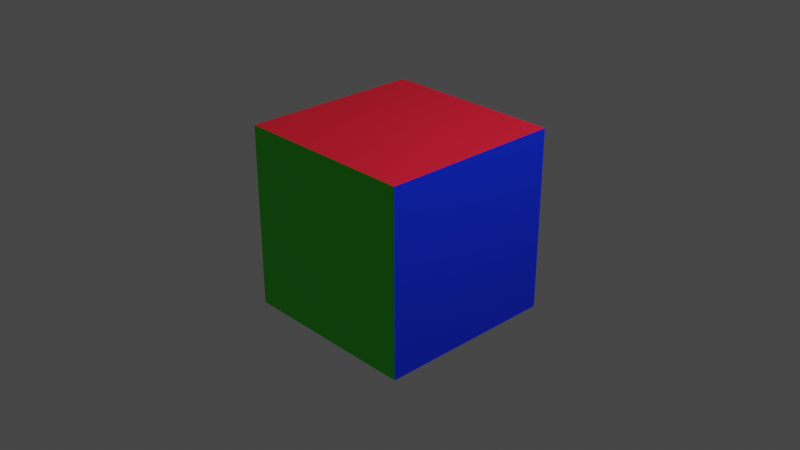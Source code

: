 # Source: cubo_colors.blend  (saved by Blender 3.6.14; exported with 4.5.12 LTS)
import bpy
from mathutils import Matrix  # noqa: F401  (used for matrix-valued properties, if any)

bpy.ops.wm.read_factory_settings(use_empty=True)
scene = bpy.context.scene
scene.name = 'Scene'

# ---- collections
col_collection = bpy.data.collections.new('Collection'); scene.collection.children.link(col_collection)

# ---- materials (node trees are filled in below, after node groups)
mat_material = bpy.data.materials.new('Material')
mat_material.alpha_threshold = 0.0
mat_material.use_transparent_shadow = False
mat_material.roughness = 0.5
mat_material.line_color = (0.0, 0.0, 0.0, 1.0)
mat_material_001 = bpy.data.materials.new('Material.001')
mat_material_001.use_transparent_shadow = False
mat_material_002 = bpy.data.materials.new('Material.002')
mat_material_002.use_transparent_shadow = False

# ---- material node trees
mat_material.use_nodes = True; mat_material.node_tree.nodes.clear()
_N = mat_material.node_tree.nodes; _L = mat_material.node_tree.links
n0 = _N.new('ShaderNodeOutputMaterial'); n0.name = 'Material Output'; n0.location = (300, 300)
n1 = _N.new('ShaderNodeBsdfPrincipled'); n1.name = 'Principled BSDF'; n1.location = (10, 300)
n1.distribution = 'GGX'
n1.subsurface_method = 'RANDOM_WALK_SKIN'
n1.inputs[0].default_value = (0.8, 0.006982, 0.0314, 1.0)
n1.inputs[3].default_value = 1.45
n1.inputs[27].default_value = (0.0, 0.0, 0.0, 1.0)
n1.inputs[28].default_value = 1.0
_L.new(n1.outputs[0], n0.inputs[0])
n0.is_active_output = True
mat_material_001.use_nodes = True; mat_material_001.node_tree.nodes.clear()
_N = mat_material_001.node_tree.nodes; _L = mat_material_001.node_tree.links
n0 = _N.new('ShaderNodeBsdfPrincipled'); n0.name = 'Principled BSDF'; n0.location = (10, 300)
n0.distribution = 'GGX'
n0.subsurface_method = 'RANDOM_WALK_SKIN'
n0.inputs[0].default_value = (0.0, 0.02499, 0.8, 1.0)
n0.inputs[3].default_value = 1.45
n0.inputs[27].default_value = (0.0, 0.0, 0.0, 1.0)
n0.inputs[28].default_value = 1.0
n1 = _N.new('ShaderNodeOutputMaterial'); n1.name = 'Material Output'; n1.location = (300, 300)
_L.new(n0.outputs[0], n1.inputs[0])
n1.is_active_output = True
mat_material_002.use_nodes = True; mat_material_002.node_tree.nodes.clear()
_N = mat_material_002.node_tree.nodes; _L = mat_material_002.node_tree.links
n0 = _N.new('ShaderNodeBsdfPrincipled'); n0.name = 'Principled BSDF'; n0.location = (10, 300)
n0.distribution = 'GGX'
n0.subsurface_method = 'RANDOM_WALK_SKIN'
n0.inputs[0].default_value = (0.0341, 0.8, 0.004599, 1.0)
n0.inputs[3].default_value = 1.45
n0.inputs[27].default_value = (0.0, 0.0, 0.0, 1.0)
n0.inputs[28].default_value = 1.0
n1 = _N.new('ShaderNodeOutputMaterial'); n1.name = 'Material Output'; n1.location = (300, 300)
_L.new(n0.outputs[0], n1.inputs[0])
n1.is_active_output = True

# ---- world
world_world = bpy.data.worlds.new('World'); scene.world = world_world
world_world.use_nodes = True; world_world.node_tree.nodes.clear()
_N = world_world.node_tree.nodes; _L = world_world.node_tree.links
n0 = _N.new('ShaderNodeOutputWorld'); n0.name = 'World Output'; n0.location = (300, 300)
n1 = _N.new('ShaderNodeBackground'); n1.name = 'Background'; n1.location = (10, 300)
n1.inputs[0].default_value = (0.05088, 0.05088, 0.05088, 1.0)
_L.new(n1.outputs[0], n0.inputs[0])
n0.is_active_output = True
world_world.color = (0.05088, 0.05088, 0.05088)
world_world.use_sun_shadow = False
world_world.sun_shadow_jitter_overblur = 0.0

# ---- cameras
cam_camera = bpy.data.cameras.new('Camera')
cam_camera.clip_end = 100.0
cam_camera.ortho_scale = 7.314

# ---- lights
light_light = bpy.data.lights.new('Light', 'POINT')
light_light.transmission_factor = 0.0
light_light.energy = 1000.0
light_light.shadow_soft_size = 0.1
light_light.shadow_maximum_resolution = 0.006
light_light.use_absolute_resolution = True

# ---- meshes
me_cube = bpy.data.meshes.new('Cube')
me_cube.from_pydata([(1.0, 1.0, 1.0), (1.0, 1.0, -1.0), (1.0, -1.0, 1.0), (1.0, -1.0, -1.0), (-1.0, 1.0, 1.0), (-1.0, 1.0, -1.0), (-1.0, -1.0, 1.0), (-1.0, -1.0, -1.0)], [], [(0, 4, 6, 2), (3, 2, 6, 7), (7, 6, 4, 5), (5, 1, 3, 7), (1, 0, 2, 3), (5, 4, 0, 1)])
me_cube.polygons.foreach_set('material_index', [0, 2, 0, 0, 1, 0])
_uv = me_cube.uv_layers.new(name='UVMap')
_uv.uv.foreach_set('vector', [0.625, 0.5, 0.875, 0.5, 0.875, 0.75, 0.625, 0.75, 0.375, 0.75, 0.625, 0.75, 0.625, 1.0, 0.375, 1.0, 0.375, 0.0, 0.625, 0.0, 0.625, 0.25, 0.375, 0.25, 0.125, 0.5, 0.375, 0.5, 0.375, 0.75, 0.125, 0.75, 0.375, 0.5, 0.625, 0.5, 0.625, 0.75, 0.375, 0.75, 0.375, 0.25, 0.625, 0.25, 0.625, 0.5, 0.375, 0.5])
me_cube.materials.append(mat_material)
me_cube.materials.append(mat_material_001)
me_cube.materials.append(mat_material_002)
me_cube.use_mirror_vertex_groups = False
me_cube.update()

# ---- objects
ob_cube = bpy.data.objects.new('Cube', me_cube)
ob_light = bpy.data.objects.new('Light', light_light)
ob_camera = bpy.data.objects.new('Camera', cam_camera)

# ---- transforms, parenting, visibility, modifiers, constraints
ob_cube.location = (0.0, 0.0, 0.0)
ob_cube.lock_rotations_4d = False
ob_cube.empty_display_type = 'ARROWS'
ob_cube.lineart.crease_threshold = 0.0
ob_light.location = (4.076, 1.005, 5.904)
ob_light.rotation_euler = (0.6503, 0.05522, 1.866)
ob_light.lock_rotations_4d = False
ob_light.empty_display_type = 'ARROWS'
ob_light.color = (0.0, 0.0, 0.0, 0.0)
ob_light.lineart.crease_threshold = 0.0
ob_camera.location = (7.359, -6.926, 4.958)
ob_camera.rotation_euler = (1.109, 0.0, 0.8149)
ob_camera.lock_rotations_4d = False
ob_camera.empty_display_type = 'ARROWS'
ob_camera.color = (0.0, 0.0, 0.0, 0.0)
ob_camera.display_type = 'WIRE'
ob_camera.lineart.crease_threshold = 0.0

# ---- collection membership
col_collection.objects.link(ob_cube)
col_collection.objects.link(ob_light)
col_collection.objects.link(ob_camera)

# ---- scene / render settings (as saved in the file)
scene.camera = ob_camera
scene.frame_start = 1; scene.frame_end = 250; scene.frame_set(1)
scene.render.engine = 'BLENDER_EEVEE_NEXT'
scene.cycles.sampling_pattern = 'TABULATED_SOBOL'
scene.view_settings.view_transform = 'Filmic'
bpy.context.view_layer.update()
